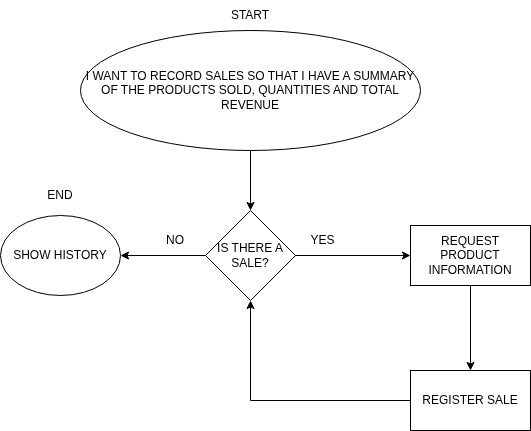

The diagram above was exported from draw.io. Its source (the exported page's mxGraphModel, read from the mxfile embedded in the PNG):
<mxGraphModel dx="786" dy="445" grid="1" gridSize="10" guides="1" tooltips="1" connect="1" arrows="1" fold="1" page="1" pageScale="1" pageWidth="827" pageHeight="1169" math="0" shadow="0">
  <root>
    <mxCell id="0" />
    <mxCell id="1" parent="0" />
    <mxCell id="ky8NwWKkPIkw6WcHLJY3-2" style="edgeStyle=orthogonalEdgeStyle;rounded=0;orthogonalLoop=1;jettySize=auto;html=1;entryX=0.5;entryY=0;entryDx=0;entryDy=0;" parent="1" source="ky8NwWKkPIkw6WcHLJY3-1" target="ky8NwWKkPIkw6WcHLJY3-3" edge="1">
      <mxGeometry relative="1" as="geometry">
        <mxPoint x="400" y="300" as="targetPoint" />
      </mxGeometry>
    </mxCell>
    <mxCell id="ky8NwWKkPIkw6WcHLJY3-1" value="I WANT TO RECORD SALES SO THAT I HAVE A SUMMARY OF THE PRODUCTS SOLD, QUANTITIES AND TOTAL REVENUE" style="ellipse;whiteSpace=wrap;html=1;" parent="1" vertex="1">
      <mxGeometry x="230" y="90" width="340" height="120" as="geometry" />
    </mxCell>
    <mxCell id="ky8NwWKkPIkw6WcHLJY3-4" style="edgeStyle=orthogonalEdgeStyle;rounded=0;orthogonalLoop=1;jettySize=auto;html=1;exitX=0;exitY=0.5;exitDx=0;exitDy=0;entryX=1;entryY=0.5;entryDx=0;entryDy=0;" parent="1" source="ky8NwWKkPIkw6WcHLJY3-3" target="ky8NwWKkPIkw6WcHLJY3-11" edge="1">
      <mxGeometry relative="1" as="geometry">
        <mxPoint x="270" y="315" as="targetPoint" />
      </mxGeometry>
    </mxCell>
    <mxCell id="ky8NwWKkPIkw6WcHLJY3-5" style="edgeStyle=orthogonalEdgeStyle;rounded=0;orthogonalLoop=1;jettySize=auto;html=1;entryX=0;entryY=0.5;entryDx=0;entryDy=0;" parent="1" source="ky8NwWKkPIkw6WcHLJY3-3" target="_fZnuFDZA3a33B1ZLzth-2" edge="1">
      <mxGeometry relative="1" as="geometry">
        <mxPoint x="550" y="315" as="targetPoint" />
      </mxGeometry>
    </mxCell>
    <mxCell id="ky8NwWKkPIkw6WcHLJY3-3" value="&lt;p&gt;IS THERE A SALE?&lt;/p&gt;" style="rhombus;whiteSpace=wrap;html=1;" parent="1" vertex="1">
      <mxGeometry x="355" y="270" width="90" height="90" as="geometry" />
    </mxCell>
    <mxCell id="ky8NwWKkPIkw6WcHLJY3-6" value="NO" style="text;html=1;whiteSpace=wrap;strokeColor=none;fillColor=none;align=center;verticalAlign=middle;rounded=0;" parent="1" vertex="1">
      <mxGeometry x="295" y="290" width="60" height="20" as="geometry" />
    </mxCell>
    <mxCell id="ky8NwWKkPIkw6WcHLJY3-7" value="YES" style="text;html=1;whiteSpace=wrap;strokeColor=none;fillColor=none;align=center;verticalAlign=middle;rounded=0;" parent="1" vertex="1">
      <mxGeometry x="445" y="290" width="55" height="20" as="geometry" />
    </mxCell>
    <mxCell id="_fZnuFDZA3a33B1ZLzth-4" style="edgeStyle=orthogonalEdgeStyle;rounded=0;orthogonalLoop=1;jettySize=auto;html=1;exitX=0;exitY=0.5;exitDx=0;exitDy=0;entryX=0.5;entryY=1;entryDx=0;entryDy=0;" parent="1" source="ky8NwWKkPIkw6WcHLJY3-8" target="ky8NwWKkPIkw6WcHLJY3-3" edge="1">
      <mxGeometry relative="1" as="geometry" />
    </mxCell>
    <mxCell id="ky8NwWKkPIkw6WcHLJY3-8" value="&lt;p&gt;REGISTER SALE&lt;/p&gt;" style="rounded=0;whiteSpace=wrap;html=1;" parent="1" vertex="1">
      <mxGeometry x="560" y="430" width="120" height="60" as="geometry" />
    </mxCell>
    <mxCell id="ky8NwWKkPIkw6WcHLJY3-11" value="&lt;p&gt;SHOW HISTORY&lt;/p&gt;" style="ellipse;whiteSpace=wrap;html=1;" parent="1" vertex="1">
      <mxGeometry x="150" y="275" width="120" height="80" as="geometry" />
    </mxCell>
    <mxCell id="ky8NwWKkPIkw6WcHLJY3-12" value="START" style="text;html=1;whiteSpace=wrap;strokeColor=none;fillColor=none;align=center;verticalAlign=middle;rounded=0;" parent="1" vertex="1">
      <mxGeometry x="370" y="60" width="60" height="30" as="geometry" />
    </mxCell>
    <mxCell id="ky8NwWKkPIkw6WcHLJY3-13" value="END" style="text;html=1;whiteSpace=wrap;strokeColor=none;fillColor=none;align=center;verticalAlign=middle;rounded=0;" parent="1" vertex="1">
      <mxGeometry x="180" y="240" width="60" height="30" as="geometry" />
    </mxCell>
    <mxCell id="_fZnuFDZA3a33B1ZLzth-7" style="edgeStyle=orthogonalEdgeStyle;rounded=0;orthogonalLoop=1;jettySize=auto;html=1;entryX=0.5;entryY=0;entryDx=0;entryDy=0;" parent="1" source="_fZnuFDZA3a33B1ZLzth-2" target="ky8NwWKkPIkw6WcHLJY3-8" edge="1">
      <mxGeometry relative="1" as="geometry" />
    </mxCell>
    <mxCell id="_fZnuFDZA3a33B1ZLzth-2" value="REQUEST PRODUCT INFORMATION" style="rounded=0;whiteSpace=wrap;html=1;" parent="1" vertex="1">
      <mxGeometry x="560" y="285" width="120" height="60" as="geometry" />
    </mxCell>
  </root>
</mxGraphModel>